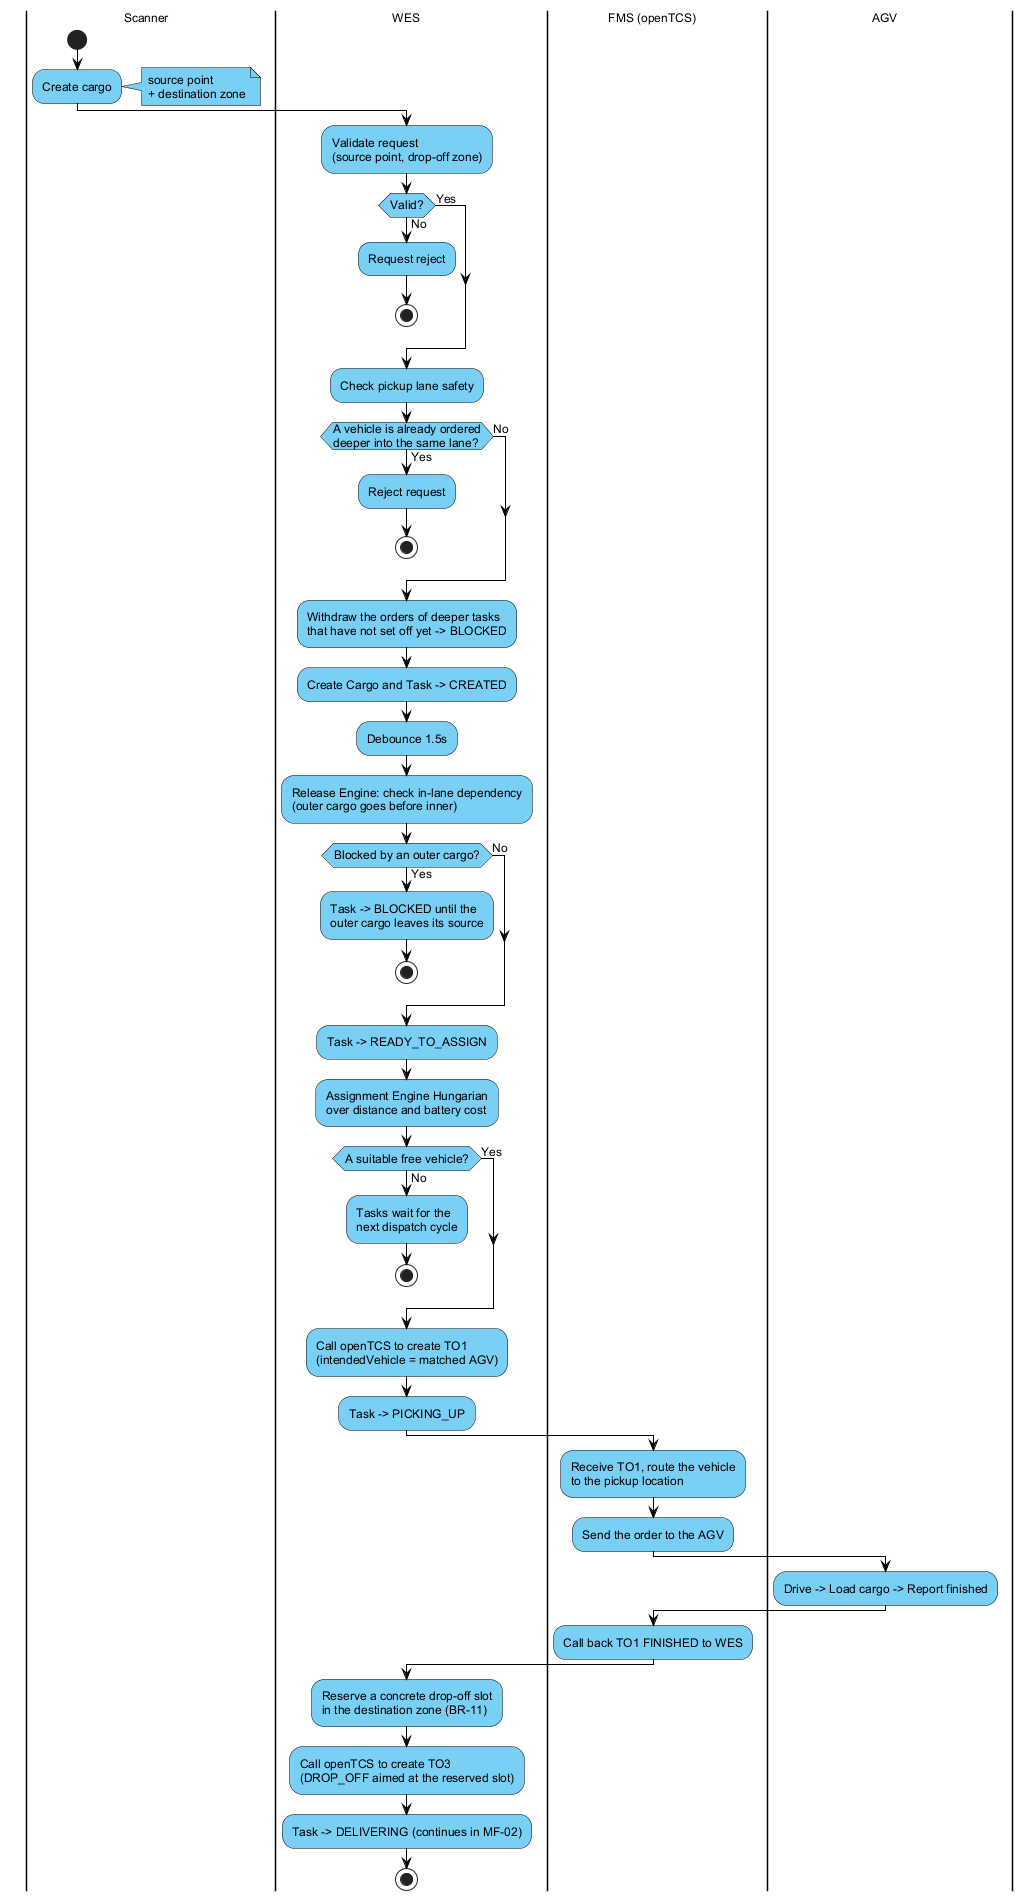

The diagram above was rendered by PlantUML. Its source (embedded in the PNG):
@startuml mf-01-pickup
' SRS Section II.1.2.1 — Main Workflow: Pickup
' Continues in mf-02a-reserve-aim.puml
' The tail of this flow changed with the dynamic drop-off: the pick-up no longer
' hands over to an approach order (TO2); WES reserves a concrete drop-off slot
' and aims the drop-off order (TO3) straight at it.
' Business-level vocabulary only; implementation detail belongs in the SDS.
' Render: java -jar plantuml.jar -charset UTF-8 -tpng mf-01-pickup.puml
skinparam backgroundColor #FFFFFF
skinparam defaultFontName Arial
skinparam defaultFontSize 12
skinparam swimlaneWidth 260
skinparam ArrowColor #000000
skinparam ActivityBorderColor #000000
skinparam ActivityBackgroundColor #7ACFF4
skinparam ActivityDiamondBorderColor #000000
skinparam ActivityDiamondBackgroundColor #7ACFF4
skinparam NoteBackgroundColor #7ACFF4
skinparam NoteBorderColor #000000

|Scanner|
|WES|
|FMS (openTCS)|
|AGV|

|Scanner|
start
:Create cargo;
note right: source point\n+ destination zone

|WES|
:Validate request\n(source point, drop-off zone);
if (Valid?) then (No)
  :Request reject;
  stop
else (Yes)
endif
:Check pickup lane safety;
if (A vehicle is already ordered\ndeeper into the same lane?) then (Yes)
  :Reject request;
  stop
else (No)
endif
:Withdraw the orders of deeper tasks\nthat have not set off yet -> BLOCKED;
:Create Cargo and Task -> CREATED;
:Debounce 1.5s;
:Release Engine: check in-lane dependency\n(outer cargo goes before inner);
if (Blocked by an outer cargo?) then (Yes)
  :Task -> BLOCKED until the\nouter cargo leaves its source;
  stop
else (No)
endif
:Task -> READY_TO_ASSIGN;
:Assignment Engine Hungarian\nover distance and battery cost;
if (A suitable free vehicle?) then (No)
  :Tasks wait for the\nnext dispatch cycle;
  stop
else (Yes)
endif
:Call openTCS to create TO1\n(intendedVehicle = matched AGV);
:Task -> PICKING_UP;

|FMS (openTCS)|
:Receive TO1, route the vehicle\nto the pickup location;
:Send the order to the AGV;

|AGV|
:Drive -> Load cargo -> Report finished;

|FMS (openTCS)|
:Call back TO1 FINISHED to WES;

|WES|
:Reserve a concrete drop-off slot\nin the destination zone (BR-11);
:Call openTCS to create TO3\n(DROP_OFF aimed at the reserved slot);
:Task -> DELIVERING (continues in MF-02);
stop

@enduml